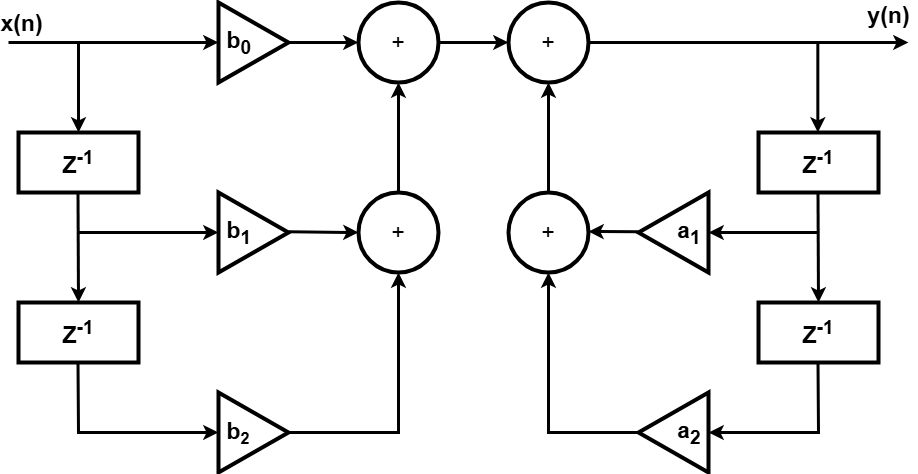

The diagram above was exported from draw.io. Its source (the exported page's mxGraphModel, read from the mxfile embedded in the PNG):
<mxGraphModel dx="1356" dy="838" grid="1" gridSize="10" guides="1" tooltips="1" connect="1" arrows="1" fold="1" page="1" pageScale="1" pageWidth="827" pageHeight="1169" math="0" shadow="0">
  <root>
    <mxCell id="0" />
    <mxCell id="1" parent="0" />
    <mxCell id="LmbTvLom5BwMeKx3q3IS-1" value="&lt;b style=&quot;font-size: 23px;&quot;&gt;Z&lt;sup&gt;-1&lt;/sup&gt;&lt;/b&gt;" style="rounded=0;whiteSpace=wrap;html=1;strokeWidth=4;" parent="1" vertex="1">
      <mxGeometry x="170" y="180" width="120" height="60" as="geometry" />
    </mxCell>
    <mxCell id="LmbTvLom5BwMeKx3q3IS-2" value="&lt;b style=&quot;font-size: 23px;&quot;&gt;Z&lt;sup&gt;-1&lt;/sup&gt;&lt;/b&gt;" style="rounded=0;whiteSpace=wrap;html=1;strokeWidth=4;" parent="1" vertex="1">
      <mxGeometry x="170" y="350" width="120" height="60" as="geometry" />
    </mxCell>
    <mxCell id="LmbTvLom5BwMeKx3q3IS-3" value="&lt;b style=&quot;font-size: 23px;&quot;&gt;Z&lt;sup&gt;-1&lt;/sup&gt;&lt;/b&gt;" style="rounded=0;whiteSpace=wrap;html=1;strokeWidth=4;" parent="1" vertex="1">
      <mxGeometry x="910" y="180" width="120" height="60" as="geometry" />
    </mxCell>
    <mxCell id="LmbTvLom5BwMeKx3q3IS-4" value="&lt;b style=&quot;font-size: 23px;&quot;&gt;Z&lt;sup&gt;-1&lt;/sup&gt;&lt;/b&gt;" style="rounded=0;whiteSpace=wrap;html=1;strokeWidth=4;" parent="1" vertex="1">
      <mxGeometry x="910" y="350" width="120" height="60" as="geometry" />
    </mxCell>
    <mxCell id="LmbTvLom5BwMeKx3q3IS-5" value="&lt;font style=&quot;font-size: 23px;&quot;&gt;+&lt;/font&gt;" style="ellipse;whiteSpace=wrap;html=1;aspect=fixed;strokeWidth=4;" parent="1" vertex="1">
      <mxGeometry x="510" y="50" width="80" height="80" as="geometry" />
    </mxCell>
    <mxCell id="LmbTvLom5BwMeKx3q3IS-6" value="&lt;font style=&quot;font-size: 23px;&quot;&gt;&lt;b&gt;&amp;nbsp;b&lt;sub style=&quot;&quot;&gt;1&lt;/sub&gt;&lt;/b&gt;&lt;/font&gt;" style="triangle;whiteSpace=wrap;html=1;strokeWidth=4;align=left;" parent="1" vertex="1">
      <mxGeometry x="370" y="240" width="70" height="80" as="geometry" />
    </mxCell>
    <mxCell id="LmbTvLom5BwMeKx3q3IS-7" value="&lt;font style=&quot;font-size: 23px;&quot;&gt;&lt;b&gt;&amp;nbsp;b&lt;sub&gt;0&lt;/sub&gt;&lt;/b&gt;&lt;/font&gt;" style="triangle;whiteSpace=wrap;html=1;strokeWidth=4;align=left;" parent="1" vertex="1">
      <mxGeometry x="370" y="50" width="70" height="80" as="geometry" />
    </mxCell>
    <mxCell id="LmbTvLom5BwMeKx3q3IS-8" value="&lt;font style=&quot;&quot;&gt;&lt;b style=&quot;&quot;&gt;&lt;span style=&quot;font-size: 23px;&quot;&gt;&amp;nbsp;b&lt;/span&gt;&lt;span style=&quot;font-size: 19.1667px;&quot;&gt;&lt;sub&gt;2&lt;/sub&gt;&lt;/span&gt;&lt;/b&gt;&lt;/font&gt;" style="triangle;whiteSpace=wrap;html=1;strokeWidth=4;align=left;" parent="1" vertex="1">
      <mxGeometry x="370" y="440" width="70" height="80" as="geometry" />
    </mxCell>
    <mxCell id="LmbTvLom5BwMeKx3q3IS-9" value="&lt;font style=&quot;font-size: 23px;&quot;&gt;&lt;b&gt;&amp;nbsp;a&lt;sub&gt;1&amp;nbsp;&lt;/sub&gt;&lt;/b&gt;&lt;/font&gt;" style="triangle;whiteSpace=wrap;html=1;strokeWidth=4;align=right;flipH=1;" parent="1" vertex="1">
      <mxGeometry x="790" y="240" width="70" height="80" as="geometry" />
    </mxCell>
    <mxCell id="LmbTvLom5BwMeKx3q3IS-11" value="&lt;font style=&quot;font-size: 23px;&quot;&gt;&lt;b&gt;&amp;nbsp;a&lt;sub&gt;2&amp;nbsp;&lt;/sub&gt;&lt;/b&gt;&lt;/font&gt;" style="triangle;whiteSpace=wrap;html=1;strokeWidth=4;align=right;flipH=1;" parent="1" vertex="1">
      <mxGeometry x="790" y="440" width="70" height="80" as="geometry" />
    </mxCell>
    <mxCell id="SROQpxCqsdA6w4wAR6qO-1" value="" style="endArrow=classic;html=1;rounded=0;entryX=0;entryY=0.5;entryDx=0;entryDy=0;strokeWidth=3;" edge="1" parent="1">
      <mxGeometry width="50" height="50" relative="1" as="geometry">
        <mxPoint x="160" y="90" as="sourcePoint" />
        <mxPoint x="370" y="90" as="targetPoint" />
      </mxGeometry>
    </mxCell>
    <mxCell id="SROQpxCqsdA6w4wAR6qO-32" value="&lt;font style=&quot;font-size: 23px;&quot;&gt;&lt;b&gt;x(n)&lt;/b&gt;&lt;/font&gt;" style="edgeLabel;html=1;align=center;verticalAlign=middle;resizable=0;points=[];" vertex="1" connectable="0" parent="SROQpxCqsdA6w4wAR6qO-1">
      <mxGeometry x="-0.7796" y="-3" relative="1" as="geometry">
        <mxPoint x="-12" y="-23" as="offset" />
      </mxGeometry>
    </mxCell>
    <mxCell id="SROQpxCqsdA6w4wAR6qO-4" value="" style="endArrow=classic;html=1;rounded=0;entryX=0.5;entryY=0;entryDx=0;entryDy=0;strokeWidth=3;" edge="1" parent="1" target="LmbTvLom5BwMeKx3q3IS-1">
      <mxGeometry width="50" height="50" relative="1" as="geometry">
        <mxPoint x="230" y="90" as="sourcePoint" />
        <mxPoint x="380" y="100" as="targetPoint" />
      </mxGeometry>
    </mxCell>
    <mxCell id="SROQpxCqsdA6w4wAR6qO-5" value="" style="endArrow=classic;html=1;rounded=0;entryX=0.5;entryY=0;entryDx=0;entryDy=0;strokeWidth=3;" edge="1" parent="1" target="LmbTvLom5BwMeKx3q3IS-2">
      <mxGeometry width="50" height="50" relative="1" as="geometry">
        <mxPoint x="229.5" y="240" as="sourcePoint" />
        <mxPoint x="229.5" y="330" as="targetPoint" />
      </mxGeometry>
    </mxCell>
    <mxCell id="SROQpxCqsdA6w4wAR6qO-6" value="" style="endArrow=classic;html=1;rounded=0;entryX=0;entryY=0.5;entryDx=0;entryDy=0;strokeWidth=3;" edge="1" parent="1" target="LmbTvLom5BwMeKx3q3IS-6">
      <mxGeometry width="50" height="50" relative="1" as="geometry">
        <mxPoint x="230" y="280" as="sourcePoint" />
        <mxPoint x="250" y="200" as="targetPoint" />
      </mxGeometry>
    </mxCell>
    <mxCell id="SROQpxCqsdA6w4wAR6qO-7" value="" style="endArrow=classic;html=1;rounded=0;entryX=0;entryY=0.5;entryDx=0;entryDy=0;strokeWidth=3;" edge="1" parent="1" target="LmbTvLom5BwMeKx3q3IS-8">
      <mxGeometry width="50" height="50" relative="1" as="geometry">
        <mxPoint x="229.5" y="410" as="sourcePoint" />
        <mxPoint x="229.5" y="500" as="targetPoint" />
        <Array as="points">
          <mxPoint x="230" y="480" />
        </Array>
      </mxGeometry>
    </mxCell>
    <mxCell id="SROQpxCqsdA6w4wAR6qO-8" value="" style="endArrow=classic;html=1;rounded=0;entryX=0.5;entryY=0;entryDx=0;entryDy=0;strokeWidth=3;" edge="1" parent="1" target="LmbTvLom5BwMeKx3q3IS-4">
      <mxGeometry width="50" height="50" relative="1" as="geometry">
        <mxPoint x="969.5" y="240" as="sourcePoint" />
        <mxPoint x="969.5" y="330" as="targetPoint" />
      </mxGeometry>
    </mxCell>
    <mxCell id="SROQpxCqsdA6w4wAR6qO-11" value="" style="endArrow=classic;html=1;rounded=0;entryX=1;entryY=0.5;entryDx=0;entryDy=0;strokeWidth=3;" edge="1" parent="1" target="LmbTvLom5BwMeKx3q3IS-11">
      <mxGeometry width="50" height="50" relative="1" as="geometry">
        <mxPoint x="969.5" y="410" as="sourcePoint" />
        <mxPoint x="969.5" y="500" as="targetPoint" />
        <Array as="points">
          <mxPoint x="970" y="480" />
        </Array>
      </mxGeometry>
    </mxCell>
    <mxCell id="SROQpxCqsdA6w4wAR6qO-12" value="" style="endArrow=classic;html=1;rounded=0;entryX=1;entryY=0.5;entryDx=0;entryDy=0;strokeWidth=3;" edge="1" parent="1" target="LmbTvLom5BwMeKx3q3IS-9">
      <mxGeometry width="50" height="50" relative="1" as="geometry">
        <mxPoint x="970" y="280" as="sourcePoint" />
        <mxPoint x="920" y="350" as="targetPoint" />
      </mxGeometry>
    </mxCell>
    <mxCell id="SROQpxCqsdA6w4wAR6qO-13" value="" style="endArrow=classic;html=1;rounded=0;entryX=0;entryY=0.5;entryDx=0;entryDy=0;strokeWidth=3;exitX=1;exitY=0.5;exitDx=0;exitDy=0;" edge="1" parent="1" source="LmbTvLom5BwMeKx3q3IS-7" target="LmbTvLom5BwMeKx3q3IS-5">
      <mxGeometry width="50" height="50" relative="1" as="geometry">
        <mxPoint x="300" y="160" as="sourcePoint" />
        <mxPoint x="300" y="250" as="targetPoint" />
      </mxGeometry>
    </mxCell>
    <mxCell id="SROQpxCqsdA6w4wAR6qO-14" value="" style="endArrow=classic;html=1;rounded=0;entryX=0.5;entryY=0;entryDx=0;entryDy=0;strokeWidth=3;" edge="1" parent="1">
      <mxGeometry width="50" height="50" relative="1" as="geometry">
        <mxPoint x="969.33" y="90" as="sourcePoint" />
        <mxPoint x="969.33" y="180" as="targetPoint" />
      </mxGeometry>
    </mxCell>
    <mxCell id="SROQpxCqsdA6w4wAR6qO-18" value="&lt;font style=&quot;font-size: 23px;&quot;&gt;+&lt;/font&gt;" style="ellipse;whiteSpace=wrap;html=1;aspect=fixed;strokeWidth=4;" vertex="1" parent="1">
      <mxGeometry x="510" y="240" width="80" height="80" as="geometry" />
    </mxCell>
    <mxCell id="SROQpxCqsdA6w4wAR6qO-19" value="&lt;font style=&quot;font-size: 23px;&quot;&gt;+&lt;/font&gt;" style="ellipse;whiteSpace=wrap;html=1;aspect=fixed;strokeWidth=4;" vertex="1" parent="1">
      <mxGeometry x="660" y="240" width="80" height="80" as="geometry" />
    </mxCell>
    <mxCell id="SROQpxCqsdA6w4wAR6qO-20" value="" style="endArrow=classic;html=1;rounded=0;strokeWidth=3;entryX=0;entryY=0.5;entryDx=0;entryDy=0;" edge="1" parent="1" target="SROQpxCqsdA6w4wAR6qO-18">
      <mxGeometry width="50" height="50" relative="1" as="geometry">
        <mxPoint x="440" y="279.33" as="sourcePoint" />
        <mxPoint x="500" y="279" as="targetPoint" />
      </mxGeometry>
    </mxCell>
    <mxCell id="SROQpxCqsdA6w4wAR6qO-22" value="" style="endArrow=classic;html=1;rounded=0;strokeWidth=3;entryX=0.5;entryY=1;entryDx=0;entryDy=0;exitX=0.5;exitY=0;exitDx=0;exitDy=0;" edge="1" parent="1" source="SROQpxCqsdA6w4wAR6qO-18" target="LmbTvLom5BwMeKx3q3IS-5">
      <mxGeometry width="50" height="50" relative="1" as="geometry">
        <mxPoint x="450" y="289.33" as="sourcePoint" />
        <mxPoint x="520" y="290" as="targetPoint" />
      </mxGeometry>
    </mxCell>
    <mxCell id="SROQpxCqsdA6w4wAR6qO-23" value="" style="endArrow=classic;html=1;rounded=0;strokeWidth=3;entryX=0.5;entryY=1;entryDx=0;entryDy=0;exitX=1;exitY=0.5;exitDx=0;exitDy=0;" edge="1" parent="1" source="LmbTvLom5BwMeKx3q3IS-8" target="SROQpxCqsdA6w4wAR6qO-18">
      <mxGeometry width="50" height="50" relative="1" as="geometry">
        <mxPoint x="460" y="299.33" as="sourcePoint" />
        <mxPoint x="530" y="300" as="targetPoint" />
        <Array as="points">
          <mxPoint x="550" y="480" />
        </Array>
      </mxGeometry>
    </mxCell>
    <mxCell id="SROQpxCqsdA6w4wAR6qO-25" value="&lt;font style=&quot;font-size: 23px;&quot;&gt;+&lt;/font&gt;" style="ellipse;whiteSpace=wrap;html=1;aspect=fixed;strokeWidth=4;" vertex="1" parent="1">
      <mxGeometry x="660" y="50" width="80" height="80" as="geometry" />
    </mxCell>
    <mxCell id="SROQpxCqsdA6w4wAR6qO-26" value="" style="endArrow=classic;html=1;rounded=0;strokeWidth=3;entryX=0.5;entryY=1;entryDx=0;entryDy=0;exitX=0;exitY=0.5;exitDx=0;exitDy=0;" edge="1" parent="1" source="LmbTvLom5BwMeKx3q3IS-11">
      <mxGeometry width="50" height="50" relative="1" as="geometry">
        <mxPoint x="590" y="480" as="sourcePoint" />
        <mxPoint x="700" y="320" as="targetPoint" />
        <Array as="points">
          <mxPoint x="700" y="480" />
        </Array>
      </mxGeometry>
    </mxCell>
    <mxCell id="SROQpxCqsdA6w4wAR6qO-28" value="" style="endArrow=classic;html=1;rounded=0;strokeWidth=3;" edge="1" parent="1">
      <mxGeometry width="50" height="50" relative="1" as="geometry">
        <mxPoint x="790" y="279.29" as="sourcePoint" />
        <mxPoint x="740" y="279" as="targetPoint" />
      </mxGeometry>
    </mxCell>
    <mxCell id="SROQpxCqsdA6w4wAR6qO-29" value="" style="endArrow=classic;html=1;rounded=0;entryX=0.5;entryY=1;entryDx=0;entryDy=0;strokeWidth=3;exitX=0.5;exitY=0;exitDx=0;exitDy=0;" edge="1" parent="1" source="SROQpxCqsdA6w4wAR6qO-19" target="SROQpxCqsdA6w4wAR6qO-25">
      <mxGeometry width="50" height="50" relative="1" as="geometry">
        <mxPoint x="800" y="160" as="sourcePoint" />
        <mxPoint x="690" y="160" as="targetPoint" />
      </mxGeometry>
    </mxCell>
    <mxCell id="SROQpxCqsdA6w4wAR6qO-30" value="" style="endArrow=classic;html=1;rounded=0;entryX=0;entryY=0.5;entryDx=0;entryDy=0;strokeWidth=3;exitX=1;exitY=0.5;exitDx=0;exitDy=0;" edge="1" parent="1" source="LmbTvLom5BwMeKx3q3IS-5" target="SROQpxCqsdA6w4wAR6qO-25">
      <mxGeometry width="50" height="50" relative="1" as="geometry">
        <mxPoint x="1000" y="310" as="sourcePoint" />
        <mxPoint x="890" y="310" as="targetPoint" />
      </mxGeometry>
    </mxCell>
    <mxCell id="SROQpxCqsdA6w4wAR6qO-31" value="" style="endArrow=classic;html=1;rounded=0;strokeWidth=3;exitX=1;exitY=0.5;exitDx=0;exitDy=0;" edge="1" parent="1" source="SROQpxCqsdA6w4wAR6qO-25">
      <mxGeometry width="50" height="50" relative="1" as="geometry">
        <mxPoint x="1010" y="320" as="sourcePoint" />
        <mxPoint x="1060" y="90" as="targetPoint" />
      </mxGeometry>
    </mxCell>
    <mxCell id="SROQpxCqsdA6w4wAR6qO-33" value="&lt;font style=&quot;font-size: 23px;&quot;&gt;&lt;b&gt;y(n)&lt;/b&gt;&lt;/font&gt;" style="edgeLabel;html=1;align=center;verticalAlign=middle;resizable=0;points=[];" vertex="1" connectable="0" parent="1">
      <mxGeometry x="620" y="110" as="geometry">
        <mxPoint x="419" y="-48" as="offset" />
      </mxGeometry>
    </mxCell>
  </root>
</mxGraphModel>